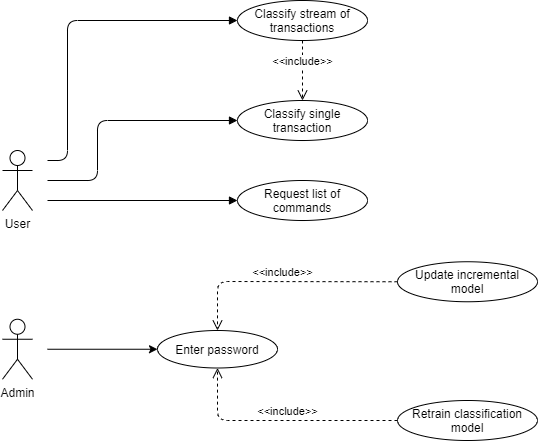

The diagram above was exported from draw.io. Its source (the exported page's mxGraphModel, read from the mxfile embedded in the PNG):
<mxGraphModel dx="1422" dy="762" grid="1" gridSize="10" guides="1" tooltips="1" connect="1" arrows="1" fold="1" page="1" pageScale="1" pageWidth="827" pageHeight="1169" math="0" shadow="0">
  <root>
    <mxCell id="0" />
    <mxCell id="1" parent="0" />
    <mxCell id="mmve9547o_c4625C5Rr9-1" value="User" style="shape=umlActor;verticalLabelPosition=bottom;verticalAlign=top;html=1;outlineConnect=0;" vertex="1" parent="1">
      <mxGeometry x="735" y="180" width="30" height="60" as="geometry" />
    </mxCell>
    <mxCell id="mmve9547o_c4625C5Rr9-2" value="Admin" style="shape=umlActor;verticalLabelPosition=bottom;verticalAlign=top;html=1;outlineConnect=0;" vertex="1" parent="1">
      <mxGeometry x="735" y="348.75" width="30" height="60" as="geometry" />
    </mxCell>
    <mxCell id="mmve9547o_c4625C5Rr9-4" value="Request list of commands" style="ellipse;whiteSpace=wrap;html=1;" vertex="1" parent="1">
      <mxGeometry x="970" y="210" width="130" height="40" as="geometry" />
    </mxCell>
    <mxCell id="mmve9547o_c4625C5Rr9-5" value="Classify single transaction" style="ellipse;whiteSpace=wrap;html=1;" vertex="1" parent="1">
      <mxGeometry x="970" y="130" width="130" height="40" as="geometry" />
    </mxCell>
    <mxCell id="mmve9547o_c4625C5Rr9-6" value="Classify stream of transactions" style="ellipse;whiteSpace=wrap;html=1;" vertex="1" parent="1">
      <mxGeometry x="970" y="30" width="130" height="40" as="geometry" />
    </mxCell>
    <mxCell id="mmve9547o_c4625C5Rr9-7" value="Retrain classification model" style="ellipse;whiteSpace=wrap;html=1;" vertex="1" parent="1">
      <mxGeometry x="1130" y="430" width="140" height="40" as="geometry" />
    </mxCell>
    <mxCell id="mmve9547o_c4625C5Rr9-8" value="Update incremental model" style="ellipse;whiteSpace=wrap;html=1;" vertex="1" parent="1">
      <mxGeometry x="1130" y="291.25" width="140" height="40" as="geometry" />
    </mxCell>
    <mxCell id="mmve9547o_c4625C5Rr9-14" value="" style="endArrow=classic;html=1;entryX=0;entryY=0.5;entryDx=0;entryDy=0;" edge="1" parent="1" target="mmve9547o_c4625C5Rr9-47">
      <mxGeometry width="50" height="50" relative="1" as="geometry">
        <mxPoint x="780" y="378.75" as="sourcePoint" />
        <mxPoint x="1150" y="758.75" as="targetPoint" />
      </mxGeometry>
    </mxCell>
    <mxCell id="mmve9547o_c4625C5Rr9-20" style="edgeStyle=orthogonalEdgeStyle;rounded=0;orthogonalLoop=1;jettySize=auto;html=1;exitX=0.5;exitY=1;exitDx=0;exitDy=0;" edge="1" parent="1" source="mmve9547o_c4625C5Rr9-6" target="mmve9547o_c4625C5Rr9-6">
      <mxGeometry relative="1" as="geometry" />
    </mxCell>
    <mxCell id="mmve9547o_c4625C5Rr9-47" value="Enter password" style="ellipse;whiteSpace=wrap;html=1;" vertex="1" parent="1">
      <mxGeometry x="890" y="360" width="120" height="37.5" as="geometry" />
    </mxCell>
    <mxCell id="mmve9547o_c4625C5Rr9-72" value="&amp;lt;&amp;lt;include&amp;gt;&amp;gt;" style="html=1;verticalAlign=bottom;endArrow=open;dashed=1;endSize=8;exitX=0.5;exitY=1;exitDx=0;exitDy=0;entryX=0.5;entryY=0;entryDx=0;entryDy=0;" edge="1" parent="1" source="mmve9547o_c4625C5Rr9-6" target="mmve9547o_c4625C5Rr9-5">
      <mxGeometry relative="1" as="geometry">
        <mxPoint x="950" y="230" as="sourcePoint" />
        <mxPoint x="870" y="230" as="targetPoint" />
      </mxGeometry>
    </mxCell>
    <mxCell id="mmve9547o_c4625C5Rr9-73" value="" style="html=1;verticalAlign=bottom;endArrow=block;entryX=0;entryY=0.5;entryDx=0;entryDy=0;" edge="1" parent="1" target="mmve9547o_c4625C5Rr9-4">
      <mxGeometry width="80" relative="1" as="geometry">
        <mxPoint x="780" y="230" as="sourcePoint" />
        <mxPoint x="950" y="230" as="targetPoint" />
      </mxGeometry>
    </mxCell>
    <mxCell id="mmve9547o_c4625C5Rr9-74" value="" style="html=1;verticalAlign=bottom;endArrow=block;entryX=0;entryY=0.5;entryDx=0;entryDy=0;" edge="1" parent="1" target="mmve9547o_c4625C5Rr9-5">
      <mxGeometry width="80" relative="1" as="geometry">
        <mxPoint x="780" y="210" as="sourcePoint" />
        <mxPoint x="965" y="199.9999999999999" as="targetPoint" />
        <Array as="points">
          <mxPoint x="830" y="210" />
          <mxPoint x="830" y="150" />
        </Array>
      </mxGeometry>
    </mxCell>
    <mxCell id="mmve9547o_c4625C5Rr9-75" value="" style="html=1;verticalAlign=bottom;endArrow=block;entryX=0;entryY=0.5;entryDx=0;entryDy=0;" edge="1" parent="1" target="mmve9547o_c4625C5Rr9-6">
      <mxGeometry width="80" relative="1" as="geometry">
        <mxPoint x="780" y="190" as="sourcePoint" />
        <mxPoint x="970.0000000000041" y="60" as="targetPoint" />
        <Array as="points">
          <mxPoint x="800" y="190" />
          <mxPoint x="800" y="50" />
        </Array>
      </mxGeometry>
    </mxCell>
    <mxCell id="mmve9547o_c4625C5Rr9-76" value="&amp;lt;&amp;lt;include&amp;gt;&amp;gt;" style="html=1;verticalAlign=bottom;endArrow=open;dashed=1;endSize=8;exitX=0;exitY=0.5;exitDx=0;exitDy=0;entryX=0.5;entryY=0;entryDx=0;entryDy=0;" edge="1" parent="1" source="mmve9547o_c4625C5Rr9-8" target="mmve9547o_c4625C5Rr9-47">
      <mxGeometry relative="1" as="geometry">
        <mxPoint x="1010" y="291.25" as="sourcePoint" />
        <mxPoint x="1010" y="351.25" as="targetPoint" />
        <Array as="points">
          <mxPoint x="950" y="311" />
        </Array>
      </mxGeometry>
    </mxCell>
    <mxCell id="mmve9547o_c4625C5Rr9-77" value="&amp;lt;&amp;lt;include&amp;gt;&amp;gt;" style="html=1;verticalAlign=bottom;endArrow=open;dashed=1;endSize=8;exitX=0;exitY=0.5;exitDx=0;exitDy=0;entryX=0.5;entryY=1;entryDx=0;entryDy=0;" edge="1" parent="1" source="mmve9547o_c4625C5Rr9-7" target="mmve9547o_c4625C5Rr9-47">
      <mxGeometry x="-0.0538" relative="1" as="geometry">
        <mxPoint x="1140.0000000000045" y="321.2500000000001" as="sourcePoint" />
        <mxPoint x="1020" y="361.2500000000001" as="targetPoint" />
        <Array as="points">
          <mxPoint x="950" y="450" />
        </Array>
        <mxPoint as="offset" />
      </mxGeometry>
    </mxCell>
  </root>
</mxGraphModel>